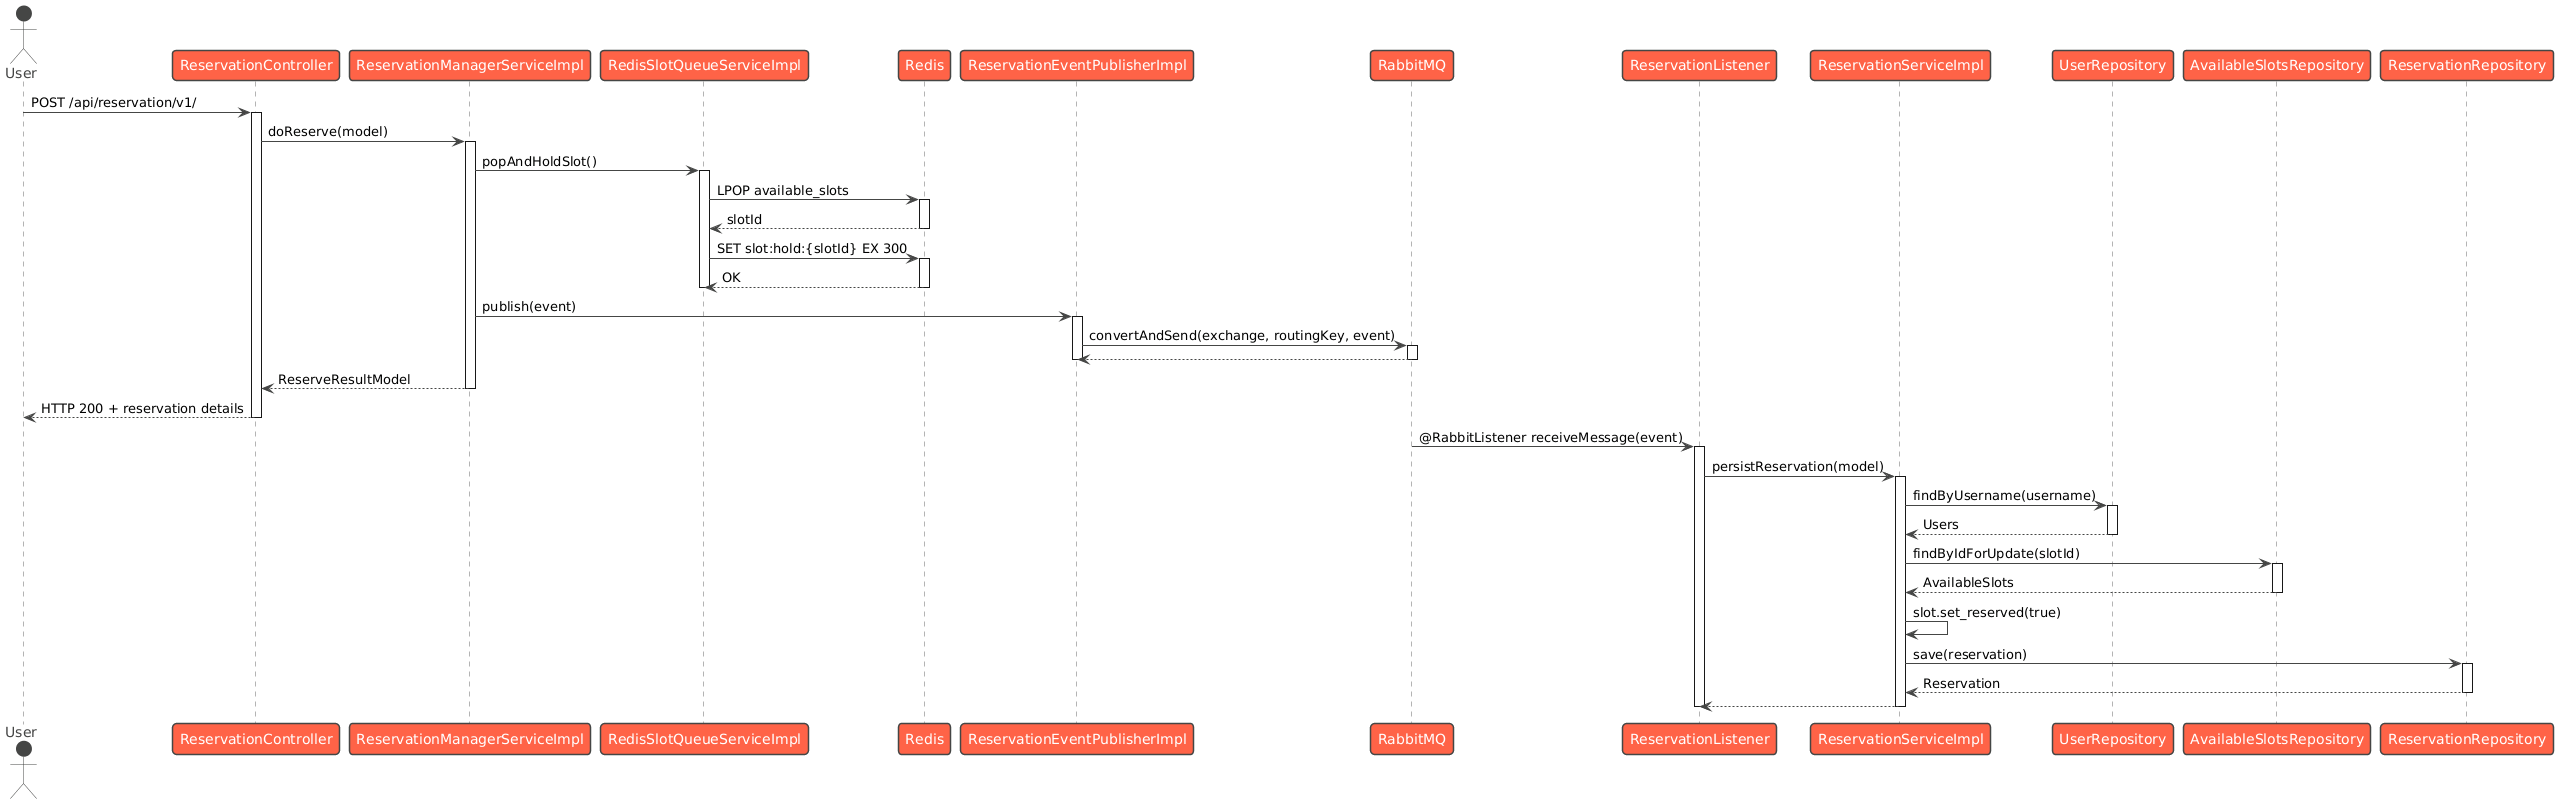

The diagram above was rendered by PlantUML. Its source (embedded in the PNG):
@startuml
!theme vibrant
actor User
participant "ReservationController" as Controller
participant "ReservationManagerServiceImpl" as Manager
participant "RedisSlotQueueServiceImpl" as RedisService
participant "Redis" as Redis
participant "ReservationEventPublisherImpl" as Publisher
participant "RabbitMQ" as RabbitMQ
participant "ReservationListener" as Listener
participant "ReservationServiceImpl" as ReservationService
participant "UserRepository" as UserRepo
participant "AvailableSlotsRepository" as SlotRepo
participant "ReservationRepository" as ReservationRepo

User -> Controller: POST /api/reservation/v1/
activate Controller

Controller -> Manager: doReserve(model)
activate Manager

Manager -> RedisService: popAndHoldSlot()
activate RedisService

RedisService -> Redis: LPOP available_slots
activate Redis
Redis --> RedisService: slotId
deactivate Redis

RedisService -> Redis: SET slot:hold:{slotId} EX 300
activate Redis
Redis --> RedisService: OK
deactivate Redis
deactivate RedisService

Manager -> Publisher: publish(event)
activate Publisher

Publisher -> RabbitMQ: convertAndSend(exchange, routingKey, event)
activate RabbitMQ
RabbitMQ --> Publisher: 
deactivate RabbitMQ
deactivate Publisher

Manager --> Controller: ReserveResultModel
deactivate Manager

Controller --> User: HTTP 200 + reservation details
deactivate Controller

RabbitMQ -> Listener: @RabbitListener receiveMessage(event)
activate Listener

Listener -> ReservationService: persistReservation(model)
activate ReservationService

ReservationService -> UserRepo: findByUsername(username)
activate UserRepo
UserRepo --> ReservationService: Users
deactivate UserRepo

ReservationService -> SlotRepo: findByIdForUpdate(slotId)
activate SlotRepo
SlotRepo --> ReservationService: AvailableSlots
deactivate SlotRepo

ReservationService -> ReservationService: slot.set_reserved(true)

ReservationService -> ReservationRepo: save(reservation)
activate ReservationRepo
ReservationRepo --> ReservationService: Reservation
deactivate ReservationRepo

ReservationService --> Listener: 
deactivate ReservationService
deactivate Listener
@enduml